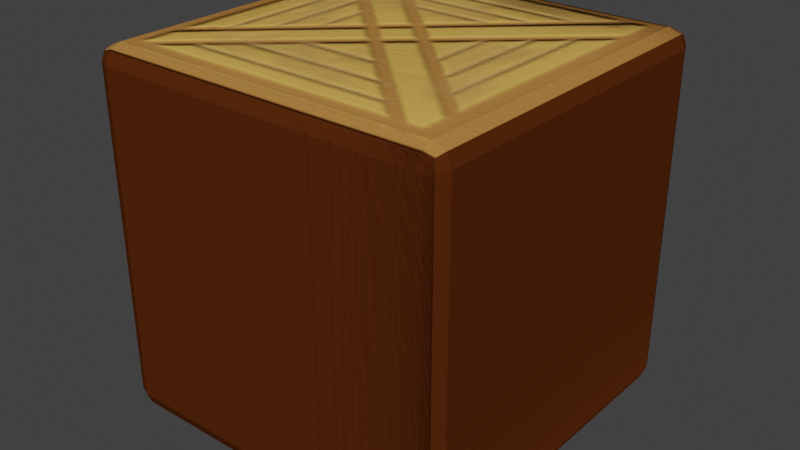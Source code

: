 # Source: Box_1x1.blend  (saved by Blender 2.81.16; exported with 4.5.12 LTS)
import bpy
from mathutils import Matrix  # noqa: F401  (used for matrix-valued properties, if any)

bpy.ops.wm.read_factory_settings(use_empty=True)
scene = bpy.context.scene
scene.name = 'Scene'

# ---- collections
col_collection = bpy.data.collections.new('Collection'); scene.collection.children.link(col_collection)

# ---- images (referenced by path relative to the original .blend; pixels are not part of the script)
import os
ASSET_DIR = os.environ.get("B2B_ASSET_DIR", "")  # directory of the original .blend (textures are referenced by path, not embedded)
HERE = os.path.dirname(os.path.abspath(__file__))  # packed textures are extracted next to this script under _unpacked/

def load_image(name, relpath, width, height, colorspace="sRGB"):
    """Load a texture the original file referenced (path relative to the .blend, or extracted next to this script)."""
    p = next((c for c in (os.path.join(HERE, relpath), os.path.join(ASSET_DIR, relpath)) if relpath and os.path.exists(c)), "")
    if p:
        img = bpy.data.images.load(p, check_existing=True)
        img.name = name
    else:  # same state as the original file: an image datablock whose file is absent (Cycles renders it pink)
        img = bpy.data.images.new(name, width, height)
        img.source = "FILE"
        img.filepath = "//" + (relpath or name)
    img.colorspace_settings.name = colorspace
    return img
img_box_diffuse_map = load_image('Box Diffuse Map', '_unpacked/Box.001.c4af10d4.png', 256, 128, 'sRGB')
img_box_bump_map = load_image('Box Bump Map', '_unpacked/Box_OG.4cae85c9.png', 256, 128, 'Non-Color')

# ---- materials (node trees are filled in below, after node groups)
mat_material = bpy.data.materials.new('Material')
mat_material.alpha_threshold = 0.0
mat_material.use_transparent_shadow = False
mat_material.line_color = (0.0, 0.0, 0.0, 1.0)

# ---- material node trees
mat_material.use_nodes = True; mat_material.node_tree.nodes.clear()
_N = mat_material.node_tree.nodes; _L = mat_material.node_tree.links
n0 = _N.new('ShaderNodeOutputMaterial'); n0.name = 'Material Output'; n0.location = (300, 300)
n1 = _N.new('ShaderNodeTexCoord'); n1.name = 'Texture Coordinate'; n1.location = (-652, 228)
n2 = _N.new('ShaderNodeTexImage'); n2.name = 'Image Texture'; n2.location = (-461, 274)
n2.image = img_box_diffuse_map
n3 = _N.new('ShaderNodeTexImage'); n3.name = 'Image Texture.001'; n3.location = (-438, -7)
n3.image = img_box_bump_map
n4 = _N.new('ShaderNodeBsdfPrincipled'); n4.name = 'Principled BSDF'; n4.location = (10, 300)
n4.distribution = 'GGX'
n4.subsurface_method = 'BURLEY'
n4.inputs[2].default_value = 0.4
n4.inputs[3].default_value = 1.45
n4.inputs[13].default_value = 0.0
n4.inputs[27].default_value = (0.0, 0.0, 0.0, 1.0)
n4.inputs[28].default_value = 1.0
n5 = _N.new('ShaderNodeBump'); n5.name = 'Bump'; n5.location = (-154, 1)
n5.inputs[1].default_value = 0.5
n5.inputs[2].default_value = 1.0
_L.new(n4.outputs[0], n0.inputs[0])
_L.new(n2.outputs[0], n4.inputs[0])
_L.new(n1.outputs[2], n2.inputs[0])
_L.new(n1.outputs[2], n3.inputs[0])
_L.new(n5.outputs[0], n4.inputs[5])
_L.new(n3.outputs[0], n5.inputs[3])
n0.is_active_output = True

# ---- world
world_world = bpy.data.worlds.new('World'); scene.world = world_world
world_world.use_nodes = True; world_world.node_tree.nodes.clear()
_N = world_world.node_tree.nodes; _L = world_world.node_tree.links
n0 = _N.new('ShaderNodeOutputWorld'); n0.name = 'World Output'; n0.location = (300, 300)
n1 = _N.new('ShaderNodeBackground'); n1.name = 'Background'; n1.location = (10, 300)
n1.inputs[0].default_value = (0.04445, 0.04445, 0.04445, 1.0)
_L.new(n1.outputs[0], n0.inputs[0])
n0.is_active_output = True
world_world.color = (0.05088, 0.05088, 0.05088)
world_world.use_sun_shadow = False
world_world.sun_shadow_jitter_overblur = 0.0

# ---- meshes
me_box_1x1_mesh = bpy.data.meshes.new('Box 1x1 Mesh')
me_box_1x1_mesh.from_pydata([(0.9054, 1.0, 0.9054), (0.9054, 0.9054, 1.0), (1.0, 0.9054, 0.9054), (0.9054, 0.9723, 0.9723), (0.96, 0.96, 0.96), (0.9723, 0.9054, 0.9723), (0.9723, 0.9723, 0.9054), (0.9054, 0.9054, -1.0), (0.9054, 1.0, -0.9054), (1.0, 0.9054, -0.9054), (0.9054, 0.9723, -0.9723), (0.96, 0.96, -0.96), (0.9723, 0.9723, -0.9054), (0.9723, 0.9054, -0.9723), (1.0, -0.9054, 0.9054), (0.9054, -0.9054, 1.0), (0.9054, -1.0, 0.9054), (0.9723, -0.9054, 0.9723), (0.96, -0.96, 0.96), (0.9054, -0.9723, 0.9723), (0.9723, -0.9723, 0.9054), (1.0, -0.9054, -0.9054), (0.9054, -1.0, -0.9054), (0.9054, -0.9054, -1.0), (0.9723, -0.9723, -0.9054), (0.96, -0.96, -0.96), (0.9054, -0.9723, -0.9723), (0.9723, -0.9054, -0.9723), (-0.9054, 1.0, 0.9054), (-1.0, 0.9054, 0.9054), (-0.9054, 0.9054, 1.0), (-0.9723, 0.9723, 0.9054), (-0.96, 0.96, 0.96), (-0.9723, 0.9054, 0.9723), (-0.9054, 0.9723, 0.9723), (-1.0, 0.9054, -0.9054), (-0.9054, 1.0, -0.9054), (-0.9054, 0.9054, -1.0), (-0.9723, 0.9723, -0.9054), (-0.96, 0.96, -0.96), (-0.9054, 0.9723, -0.9723), (-0.9723, 0.9054, -0.9723), (-1.0, -0.9054, 0.9054), (-0.9054, -1.0, 0.9054), (-0.9054, -0.9054, 1.0), (-0.9723, -0.9723, 0.9054), (-0.96, -0.96, 0.96), (-0.9054, -0.9723, 0.9723), (-0.9723, -0.9054, 0.9723), (-0.9054, -0.9054, -1.0), (-0.9054, -1.0, -0.9054), (-1.0, -0.9054, -0.9054), (-0.9054, -0.9723, -0.9723), (-0.96, -0.96, -0.96), (-0.9723, -0.9723, -0.9054), (-0.9723, -0.9054, -0.9723)], [], [(37, 7, 23, 49), (51, 42, 29, 35), (22, 16, 43, 50), (1, 30, 44, 15), (9, 2, 14, 21), (0, 3, 4, 6), (1, 5, 4, 3), (2, 6, 4, 5), (7, 10, 11, 13), (8, 12, 11, 10), (9, 13, 11, 12), (14, 17, 18, 20), (15, 19, 18, 17), (16, 20, 18, 19), (21, 24, 25, 27), (22, 26, 25, 24), (23, 27, 25, 26), (28, 31, 32, 34), (29, 33, 32, 31), (30, 34, 32, 33), (35, 38, 39, 41), (36, 40, 39, 38), (37, 41, 39, 40), (42, 45, 46, 48), (43, 47, 46, 45), (44, 48, 46, 47), (49, 52, 53, 55), (50, 54, 53, 52), (51, 55, 53, 54), (37, 49, 55, 41), (41, 55, 51, 35), (7, 37, 40, 10), (10, 40, 36, 8), (2, 9, 12, 6), (6, 12, 8, 0), (50, 43, 45, 54), (54, 45, 42, 51), (16, 22, 24, 20), (20, 24, 21, 14), (28, 36, 38, 31), (31, 38, 35, 29), (15, 44, 47, 19), (19, 47, 43, 16), (1, 15, 17, 5), (5, 17, 14, 2), (49, 23, 26, 52), (52, 26, 22, 50), (44, 30, 33, 48), (48, 33, 29, 42), (30, 1, 3, 34), (34, 3, 0, 28), (23, 7, 13, 27), (27, 13, 9, 21), (36, 28, 0, 8)])
_uv = me_box_1x1_mesh.uv_layers.new(name='UVMap')
_uv.uv.foreach_set('vector', [0.5413, 0.9146, 0.5407, 0.07985, 0.9476, 0.08412, 0.9482, 0.9189, 0.9495, 0.0897, 0.95, 0.9245, 0.5431, 0.9202, 0.5425, 0.08546, 0.5512, 0.9078, 0.5506, 0.06437, 0.9535, 0.0697, 0.9542, 0.9113, 0.5035, 0.00688, 0.5042, 0.9866, 0.00439, 0.9816, 0.003712, 0.001906, 0.5468, 0.0781, 0.9537, 0.08232, 0.9543, 0.9171, 0.5474, 0.9129, 0.9536, 0.07906, 0.9762, 0.01847, 0.9891, 0.02452, 0.9927, 0.05144, 0.4805, 0.04494, 0.4846, 0.008869, 0.4988, 0.015, 0.502, 0.04227, 0.9537, 0.08232, 0.9761, 0.02253, 0.9897, 0.02853, 0.9928, 0.05523, 0.5407, 0.07985, 0.5022, 0.05701, 0.5052, 0.03031, 0.5189, 0.02431, 0.9542, 0.9207, 0.9927, 0.9438, 0.9891, 0.9707, 0.9762, 0.9767, 0.5468, 0.0781, 0.5083, 0.05523, 0.5113, 0.02853, 0.5249, 0.02253, 0.9543, 0.9171, 0.9928, 0.94, 0.9897, 0.9667, 0.9761, 0.9727, 0.02456, 0.04035, -0.003061, 0.04227, 0.0001279, 0.015, 0.01432, 0.008869, 0.5506, 0.06437, 0.5123, 0.04206, 0.5148, 0.01514, 0.5288, 0.009085, 0.5474, 0.9129, 0.5249, 0.9727, 0.5113, 0.9667, 0.5083, 0.94, 0.5512, 0.9078, 0.5288, 0.9673, 0.5148, 0.9613, 0.5123, 0.9344, 0.9476, 0.08412, 0.9701, 0.02431, 0.9837, 0.03031, 0.9867, 0.05701, 0.5506, 0.07374, 0.5123, 0.05144, 0.5148, 0.02452, 0.5288, 0.01847, 0.5431, 0.9202, 0.5207, 0.98, 0.5071, 0.974, 0.504, 0.9473, 0.4811, 0.9481, 0.502, 0.9462, 0.4988, 0.9735, 0.4846, 0.9796, 0.5425, 0.08546, 0.504, 0.06259, 0.5071, 0.0359, 0.5207, 0.0299, 0.5513, 0.9172, 0.5288, 0.9767, 0.5148, 0.9707, 0.5123, 0.9438, 0.5413, 0.9146, 0.5189, 0.9745, 0.5052, 0.9685, 0.5022, 0.9418, 0.95, 0.9245, 0.9886, 0.9473, 0.9855, 0.974, 0.9719, 0.98, 0.9535, 0.0697, 0.9762, 0.009085, 0.9891, 0.01514, 0.9927, 0.04206, 0.02517, 0.9436, 0.01432, 0.9796, 0.000128, 0.9735, -0.003061, 0.9462, 0.9482, 0.9189, 0.9867, 0.9418, 0.9837, 0.9685, 0.9701, 0.9744, 0.9542, 0.9113, 0.9927, 0.9344, 0.9891, 0.9613, 0.9762, 0.9673, 0.9495, 0.0897, 0.9719, 0.0299, 0.9855, 0.0359, 0.9886, 0.06259, 0.5413, 0.9146, 0.9482, 0.9189, 0.9701, 0.9744, 0.5189, 0.9745, 0.5207, 0.0299, 0.9719, 0.0299, 0.9495, 0.0897, 0.5425, 0.08546, 0.5407, 0.07985, 0.5413, 0.9146, 0.5022, 0.9418, 0.5022, 0.05701, 0.9762, 0.9767, 0.5288, 0.9767, 0.5513, 0.9172, 0.9542, 0.9207, 0.9537, 0.08232, 0.5468, 0.0781, 0.5249, 0.02253, 0.9761, 0.02253, 0.9927, 0.05144, 0.9927, 0.9438, 0.9542, 0.9207, 0.9536, 0.07906, 0.9542, 0.9113, 0.9535, 0.0697, 0.9927, 0.04206, 0.9927, 0.9344, 0.9886, 0.06259, 0.9886, 0.9473, 0.95, 0.9245, 0.9495, 0.0897, 0.5506, 0.06437, 0.5512, 0.9078, 0.5123, 0.9344, 0.5123, 0.04206, 0.9761, 0.9727, 0.5249, 0.9727, 0.5474, 0.9129, 0.9543, 0.9171, 0.5506, 0.07374, 0.5513, 0.9172, 0.5123, 0.9438, 0.5123, 0.05144, 0.504, 0.9473, 0.504, 0.06259, 0.5425, 0.08546, 0.5431, 0.9202, 0.02456, 0.04035, 0.02517, 0.9436, -0.003061, 0.9462, -0.003061, 0.04227, 0.5288, 0.009085, 0.9762, 0.009085, 0.9535, 0.0697, 0.5506, 0.06437, 0.4805, 0.04494, 0.02456, 0.04035, 0.01432, 0.008869, 0.4846, 0.008869, 0.9928, 0.05523, 0.9928, 0.94, 0.9543, 0.9171, 0.9537, 0.08232, 0.9482, 0.9189, 0.9476, 0.08412, 0.9867, 0.05701, 0.9867, 0.9418, 0.9762, 0.9673, 0.5288, 0.9673, 0.5512, 0.9078, 0.9542, 0.9113, 0.02517, 0.9436, 0.4811, 0.9481, 0.4846, 0.9796, 0.01432, 0.9796, 0.9719, 0.98, 0.5207, 0.98, 0.5431, 0.9202, 0.95, 0.9245, 0.49, 0.9481, 0.4894, 0.04494, 0.502, 0.04227, 0.502, 0.9462, 0.5288, 0.01847, 0.9762, 0.01847, 0.9536, 0.07906, 0.5506, 0.07374, 0.9476, 0.08412, 0.5407, 0.07985, 0.5189, 0.02431, 0.9701, 0.02431, 0.5083, 0.94, 0.5083, 0.05523, 0.5468, 0.0781, 0.5474, 0.9129, 0.5513, 0.9172, 0.5506, 0.07374, 0.9536, 0.07906, 0.9542, 0.9207])
me_box_1x1_mesh.materials.append(mat_material)
me_box_1x1_mesh.use_remesh_preserve_volume = False
me_box_1x1_mesh.use_remesh_preserve_attributes = False
me_box_1x1_mesh.use_mirror_vertex_groups = False
me_box_1x1_mesh.update()

# ---- objects
ob_box_1x1 = bpy.data.objects.new('Box 1x1', me_box_1x1_mesh)

# ---- transforms, parenting, visibility, modifiers, constraints
ob_box_1x1.location = (0.0, 0.0, 0.0)
ob_box_1x1.lock_rotations_4d = False
ob_box_1x1.empty_display_type = 'ARROWS'
ob_box_1x1.lineart.crease_threshold = 0.0

# ---- collection membership
col_collection.objects.link(ob_box_1x1)

# ---- scene / render settings (as saved in the file)
scene.frame_start = 1; scene.frame_end = 250; scene.frame_set(1)
scene.render.engine = 'BLENDER_EEVEE_NEXT'
scene.cycles.use_denoising = False
scene.cycles.samples = 128
scene.cycles.sampling_pattern = 'TABULATED_SOBOL'
scene.cycles.use_adaptive_sampling = False
scene.cycles.use_light_tree = False
scene.view_settings.view_transform = 'Filmic'
bpy.context.view_layer.update()

# ---- added for rendering (the .blend has no active camera and no usable light): camera, sun
cam_auto = bpy.data.cameras.new('AutoCamera')
cam_auto.lens = 50.0
cam_auto.sensor_width = 36.0
cam_auto.clip_end = 1000.0
ob_auto_camera = bpy.data.objects.new('AutoCamera', cam_auto)
scene.collection.objects.link(ob_auto_camera)
ob_auto_camera.location = (3.20507, -3.84609, 2.56406)
ob_auto_camera.rotation_euler = (1.09748, -7.21219e-08, 0.694738)
scene.camera = ob_auto_camera
light_auto_sun = bpy.data.lights.new('AutoSun', 'SUN')
light_auto_sun.energy = 3.0
light_auto_sun.angle = 0.0523599
ob_auto_sun = bpy.data.objects.new('AutoSun', light_auto_sun)
scene.collection.objects.link(ob_auto_sun)
ob_auto_sun.rotation_euler = (0.872665, 0.174533, 0.523599)
bpy.context.view_layer.update()
